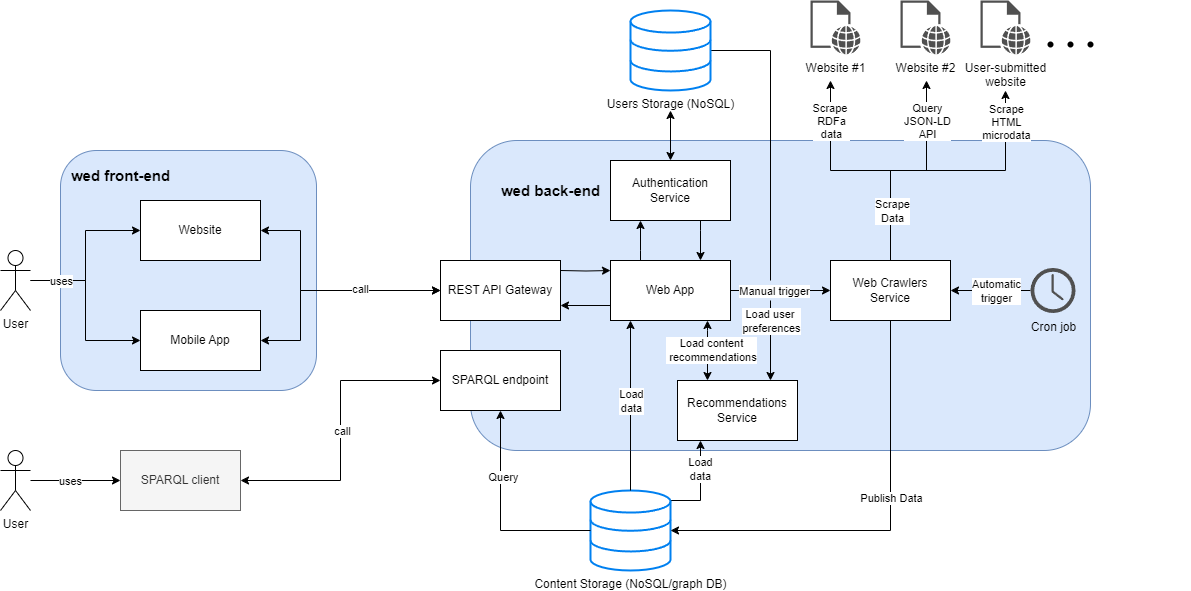

The diagram above was exported from draw.io. Its source (the exported page's mxGraphModel, read from the mxfile embedded in the PNG):
<mxGraphModel dx="1434" dy="746" grid="1" gridSize="10" guides="1" tooltips="1" connect="1" arrows="1" fold="1" page="1" pageScale="1" pageWidth="827" pageHeight="1169" math="0" shadow="0">
  <root>
    <mxCell id="0" />
    <mxCell id="1" parent="0" />
    <mxCell id="I19IydhISqAXh47zExv--33" value="" style="group" parent="1" connectable="0" vertex="1">
      <mxGeometry x="500" y="170" width="720" height="310" as="geometry" />
    </mxCell>
    <mxCell id="I19IydhISqAXh47zExv--3" value="" style="rounded=1;whiteSpace=wrap;html=1;fillColor=#dae8fc;strokeColor=#6c8ebf;" parent="I19IydhISqAXh47zExv--33" vertex="1">
      <mxGeometry width="620" height="310" as="geometry" />
    </mxCell>
    <mxCell id="I19IydhISqAXh47zExv--4" value="&lt;b&gt;&lt;font style=&quot;font-size: 15px;&quot;&gt;wed back-end&lt;/font&gt;&lt;/b&gt;" style="text;html=1;align=center;verticalAlign=middle;resizable=0;points=[];autosize=1;strokeColor=none;fillColor=none;" parent="I19IydhISqAXh47zExv--33" vertex="1">
      <mxGeometry x="20" y="35" width="120" height="30" as="geometry" />
    </mxCell>
    <mxCell id="I19IydhISqAXh47zExv--46" style="edgeStyle=orthogonalEdgeStyle;rounded=0;orthogonalLoop=1;jettySize=auto;html=1;entryX=0;entryY=0.167;entryDx=0;entryDy=0;entryPerimeter=0;" parent="I19IydhISqAXh47zExv--33" target="I19IydhISqAXh47zExv--1" edge="1">
      <mxGeometry relative="1" as="geometry">
        <mxPoint x="90" y="130" as="sourcePoint" />
        <mxPoint x="130" y="130" as="targetPoint" />
      </mxGeometry>
    </mxCell>
    <mxCell id="I19IydhISqAXh47zExv--32" value="REST API Gateway" style="rounded=0;whiteSpace=wrap;html=1;" parent="I19IydhISqAXh47zExv--33" vertex="1">
      <mxGeometry x="-30" y="120" width="120" height="60" as="geometry" />
    </mxCell>
    <mxCell id="I19IydhISqAXh47zExv--47" style="edgeStyle=orthogonalEdgeStyle;rounded=0;orthogonalLoop=1;jettySize=auto;html=1;exitX=0;exitY=0.75;exitDx=0;exitDy=0;entryX=1;entryY=0.75;entryDx=0;entryDy=0;" parent="I19IydhISqAXh47zExv--33" source="I19IydhISqAXh47zExv--1" target="I19IydhISqAXh47zExv--32" edge="1">
      <mxGeometry relative="1" as="geometry">
        <mxPoint x="130" y="170" as="sourcePoint" />
        <mxPoint x="90" y="170" as="targetPoint" />
        <Array as="points" />
      </mxGeometry>
    </mxCell>
    <mxCell id="I19IydhISqAXh47zExv--54" style="edgeStyle=orthogonalEdgeStyle;rounded=0;orthogonalLoop=1;jettySize=auto;html=1;entryX=0.25;entryY=1;entryDx=0;entryDy=0;" parent="I19IydhISqAXh47zExv--33" source="I19IydhISqAXh47zExv--1" target="I19IydhISqAXh47zExv--36" edge="1">
      <mxGeometry relative="1" as="geometry">
        <Array as="points">
          <mxPoint x="170" y="110" />
          <mxPoint x="170" y="110" />
        </Array>
      </mxGeometry>
    </mxCell>
    <mxCell id="I19IydhISqAXh47zExv--105" style="edgeStyle=orthogonalEdgeStyle;rounded=0;orthogonalLoop=1;jettySize=auto;html=1;entryX=0.25;entryY=0;entryDx=0;entryDy=0;startArrow=classic;startFill=1;endArrow=classic;endFill=1;" parent="I19IydhISqAXh47zExv--33" source="I19IydhISqAXh47zExv--1" target="I19IydhISqAXh47zExv--34" edge="1">
      <mxGeometry relative="1" as="geometry">
        <Array as="points">
          <mxPoint x="237" y="190" />
          <mxPoint x="237" y="190" />
        </Array>
      </mxGeometry>
    </mxCell>
    <mxCell id="I19IydhISqAXh47zExv--106" value="Load content&lt;br&gt;&amp;nbsp;recommendations" style="edgeLabel;html=1;align=center;verticalAlign=middle;resizable=0;points=[];" parent="I19IydhISqAXh47zExv--105" connectable="0" vertex="1">
      <mxGeometry x="-0.0857" relative="1" as="geometry">
        <mxPoint x="3" y="2" as="offset" />
      </mxGeometry>
    </mxCell>
    <mxCell id="I19IydhISqAXh47zExv--1" value="Web App" style="rounded=0;whiteSpace=wrap;html=1;" parent="I19IydhISqAXh47zExv--33" vertex="1">
      <mxGeometry x="140" y="120" width="120" height="60" as="geometry" />
    </mxCell>
    <mxCell id="I19IydhISqAXh47zExv--35" value="Web Crawlers Service" style="rounded=0;whiteSpace=wrap;html=1;" parent="I19IydhISqAXh47zExv--33" vertex="1">
      <mxGeometry x="360" y="120" width="120" height="60" as="geometry" />
    </mxCell>
    <mxCell id="I19IydhISqAXh47zExv--56" style="edgeStyle=orthogonalEdgeStyle;rounded=0;orthogonalLoop=1;jettySize=auto;html=1;entryX=0.75;entryY=0;entryDx=0;entryDy=0;" parent="I19IydhISqAXh47zExv--33" source="I19IydhISqAXh47zExv--36" target="I19IydhISqAXh47zExv--1" edge="1">
      <mxGeometry relative="1" as="geometry">
        <Array as="points">
          <mxPoint x="230" y="90" />
          <mxPoint x="230" y="90" />
        </Array>
      </mxGeometry>
    </mxCell>
    <mxCell id="I19IydhISqAXh47zExv--36" value="Authentication Service" style="rounded=0;whiteSpace=wrap;html=1;" parent="I19IydhISqAXh47zExv--33" vertex="1">
      <mxGeometry x="140" y="20" width="120" height="60" as="geometry" />
    </mxCell>
    <mxCell id="I19IydhISqAXh47zExv--64" style="edgeStyle=orthogonalEdgeStyle;rounded=0;orthogonalLoop=1;jettySize=auto;html=1;" parent="I19IydhISqAXh47zExv--33" source="I19IydhISqAXh47zExv--102" target="I19IydhISqAXh47zExv--35" edge="1">
      <mxGeometry relative="1" as="geometry">
        <mxPoint x="369.9999999999998" y="260" as="sourcePoint" />
      </mxGeometry>
    </mxCell>
    <mxCell id="I19IydhISqAXh47zExv--65" value="Automatic &lt;br&gt;trigger" style="edgeLabel;html=1;align=center;verticalAlign=middle;resizable=0;points=[];" parent="I19IydhISqAXh47zExv--64" connectable="0" vertex="1">
      <mxGeometry x="0.0365" y="1" relative="1" as="geometry">
        <mxPoint x="6" y="-1" as="offset" />
      </mxGeometry>
    </mxCell>
    <mxCell id="I19IydhISqAXh47zExv--102" value="Cron job" style="sketch=0;pointerEvents=1;shadow=0;dashed=0;html=1;strokeColor=none;fillColor=#505050;labelPosition=center;verticalLabelPosition=bottom;verticalAlign=top;outlineConnect=0;align=center;shape=mxgraph.office.concepts.clock;" parent="I19IydhISqAXh47zExv--33" vertex="1">
      <mxGeometry x="560" y="127.5" width="45" height="45" as="geometry" />
    </mxCell>
    <mxCell id="un99e4nrveeGg9xlUWcb-2" style="edgeStyle=orthogonalEdgeStyle;rounded=0;orthogonalLoop=1;jettySize=auto;html=1;endArrow=none;endFill=0;startArrow=classic;startFill=1;" parent="I19IydhISqAXh47zExv--33" source="I19IydhISqAXh47zExv--34" edge="1">
      <mxGeometry relative="1" as="geometry">
        <mxPoint x="300" y="159.99999999999994" as="targetPoint" />
        <Array as="points">
          <mxPoint x="300" y="180" />
          <mxPoint x="300" y="180" />
        </Array>
      </mxGeometry>
    </mxCell>
    <mxCell id="un99e4nrveeGg9xlUWcb-3" value="Load user&amp;nbsp;&lt;br&gt;preferences" style="edgeLabel;html=1;align=center;verticalAlign=middle;resizable=0;points=[];" parent="un99e4nrveeGg9xlUWcb-2" connectable="0" vertex="1">
      <mxGeometry x="0.3069" relative="1" as="geometry">
        <mxPoint y="-8" as="offset" />
      </mxGeometry>
    </mxCell>
    <mxCell id="I19IydhISqAXh47zExv--34" value="Recommendations Service" style="rounded=0;whiteSpace=wrap;html=1;" parent="I19IydhISqAXh47zExv--33" vertex="1">
      <mxGeometry x="207" y="240" width="120" height="60" as="geometry" />
    </mxCell>
    <mxCell id="I19IydhISqAXh47zExv--61" style="edgeStyle=orthogonalEdgeStyle;rounded=0;orthogonalLoop=1;jettySize=auto;html=1;exitX=1;exitY=0.5;exitDx=0;exitDy=0;" parent="I19IydhISqAXh47zExv--33" source="I19IydhISqAXh47zExv--1" target="I19IydhISqAXh47zExv--35" edge="1">
      <mxGeometry relative="1" as="geometry">
        <Array as="points" />
      </mxGeometry>
    </mxCell>
    <mxCell id="I19IydhISqAXh47zExv--62" value="Manual trigger" style="edgeLabel;html=1;align=center;verticalAlign=middle;resizable=0;points=[];" parent="I19IydhISqAXh47zExv--61" connectable="0" vertex="1">
      <mxGeometry x="-0.2024" y="-3" relative="1" as="geometry">
        <mxPoint x="3" y="-3" as="offset" />
      </mxGeometry>
    </mxCell>
    <mxCell id="un99e4nrveeGg9xlUWcb-1" style="edgeStyle=orthogonalEdgeStyle;rounded=0;orthogonalLoop=1;jettySize=auto;html=1;startArrow=none;startFill=0;endArrow=none;endFill=0;" parent="I19IydhISqAXh47zExv--33" target="I19IydhISqAXh47zExv--40" edge="1">
      <mxGeometry relative="1" as="geometry">
        <mxPoint x="300" y="140" as="sourcePoint" />
        <Array as="points">
          <mxPoint x="300" y="-90" />
        </Array>
      </mxGeometry>
    </mxCell>
    <mxCell id="I19IydhISqAXh47zExv--21" value="" style="group" parent="1" connectable="0" vertex="1">
      <mxGeometry x="90" y="180" width="256" height="240" as="geometry" />
    </mxCell>
    <mxCell id="I19IydhISqAXh47zExv--22" value="" style="rounded=1;whiteSpace=wrap;html=1;fillColor=#dae8fc;strokeColor=#6c8ebf;" parent="I19IydhISqAXh47zExv--21" vertex="1">
      <mxGeometry width="256" height="240" as="geometry" />
    </mxCell>
    <mxCell id="I19IydhISqAXh47zExv--23" value="&lt;b&gt;&lt;font style=&quot;font-size: 15px;&quot;&gt;wed front-end&lt;/font&gt;&lt;/b&gt;" style="text;html=1;align=center;verticalAlign=middle;resizable=0;points=[];autosize=1;strokeColor=none;fillColor=none;" parent="I19IydhISqAXh47zExv--21" vertex="1">
      <mxGeometry x="0.0014285714285708906" y="10" width="120" height="30" as="geometry" />
    </mxCell>
    <mxCell id="I19IydhISqAXh47zExv--24" style="edgeStyle=orthogonalEdgeStyle;rounded=0;orthogonalLoop=1;jettySize=auto;html=1;exitX=1;exitY=0.25;exitDx=0;exitDy=0;entryX=0;entryY=0.25;entryDx=0;entryDy=0;" parent="I19IydhISqAXh47zExv--21" edge="1">
      <mxGeometry relative="1" as="geometry">
        <mxPoint x="98.74285714285715" y="95" as="sourcePoint" />
      </mxGeometry>
    </mxCell>
    <mxCell id="I19IydhISqAXh47zExv--26" style="edgeStyle=orthogonalEdgeStyle;rounded=0;orthogonalLoop=1;jettySize=auto;html=1;entryX=1;entryY=0.75;entryDx=0;entryDy=0;exitX=0;exitY=0.75;exitDx=0;exitDy=0;" parent="I19IydhISqAXh47zExv--21" edge="1">
      <mxGeometry relative="1" as="geometry">
        <mxPoint x="98.74285714285715" y="125" as="targetPoint" />
      </mxGeometry>
    </mxCell>
    <mxCell id="I19IydhISqAXh47zExv--12" value="Website" style="rounded=0;whiteSpace=wrap;html=1;" parent="I19IydhISqAXh47zExv--21" vertex="1">
      <mxGeometry x="80" y="50" width="120" height="60" as="geometry" />
    </mxCell>
    <mxCell id="I19IydhISqAXh47zExv--13" value="Mobile App" style="rounded=0;whiteSpace=wrap;html=1;" parent="I19IydhISqAXh47zExv--21" vertex="1">
      <mxGeometry x="80" y="160" width="120" height="60" as="geometry" />
    </mxCell>
    <mxCell id="I19IydhISqAXh47zExv--14" style="edgeStyle=orthogonalEdgeStyle;rounded=0;orthogonalLoop=1;jettySize=auto;html=1;entryX=0;entryY=0.5;entryDx=0;entryDy=0;" parent="1" source="I19IydhISqAXh47zExv--5" target="I19IydhISqAXh47zExv--12" edge="1">
      <mxGeometry relative="1" as="geometry" />
    </mxCell>
    <mxCell id="I19IydhISqAXh47zExv--15" style="edgeStyle=orthogonalEdgeStyle;rounded=0;orthogonalLoop=1;jettySize=auto;html=1;entryX=0;entryY=0.5;entryDx=0;entryDy=0;" parent="1" source="I19IydhISqAXh47zExv--5" target="I19IydhISqAXh47zExv--13" edge="1">
      <mxGeometry relative="1" as="geometry" />
    </mxCell>
    <mxCell id="I19IydhISqAXh47zExv--20" value="uses" style="edgeLabel;html=1;align=center;verticalAlign=middle;resizable=0;points=[];" parent="I19IydhISqAXh47zExv--15" connectable="0" vertex="1">
      <mxGeometry x="-0.7353" y="-1" relative="1" as="geometry">
        <mxPoint x="8" y="-1" as="offset" />
      </mxGeometry>
    </mxCell>
    <mxCell id="I19IydhISqAXh47zExv--5" value="User" style="shape=umlActor;verticalLabelPosition=bottom;verticalAlign=top;html=1;outlineConnect=0;" parent="1" vertex="1">
      <mxGeometry x="30" y="280" width="30" height="60" as="geometry" />
    </mxCell>
    <mxCell id="I19IydhISqAXh47zExv--16" style="edgeStyle=orthogonalEdgeStyle;rounded=0;orthogonalLoop=1;jettySize=auto;html=1;entryX=0;entryY=0.5;entryDx=0;entryDy=0;startArrow=classic;startFill=1;" parent="1" source="I19IydhISqAXh47zExv--12" target="I19IydhISqAXh47zExv--32" edge="1">
      <mxGeometry relative="1" as="geometry">
        <mxPoint x="430" y="250" as="targetPoint" />
        <Array as="points">
          <mxPoint x="330" y="260" />
          <mxPoint x="330" y="320" />
        </Array>
      </mxGeometry>
    </mxCell>
    <mxCell id="I19IydhISqAXh47zExv--17" style="edgeStyle=orthogonalEdgeStyle;rounded=0;orthogonalLoop=1;jettySize=auto;html=1;entryX=0;entryY=0.5;entryDx=0;entryDy=0;startArrow=classic;startFill=1;" parent="1" source="I19IydhISqAXh47zExv--13" target="I19IydhISqAXh47zExv--32" edge="1">
      <mxGeometry relative="1" as="geometry">
        <mxPoint x="430" y="250" as="targetPoint" />
        <Array as="points">
          <mxPoint x="330" y="370" />
          <mxPoint x="330" y="320" />
          <mxPoint x="450" y="320" />
        </Array>
      </mxGeometry>
    </mxCell>
    <mxCell id="I19IydhISqAXh47zExv--51" value="call" style="edgeLabel;html=1;align=center;verticalAlign=middle;resizable=0;points=[];" parent="I19IydhISqAXh47zExv--17" connectable="0" vertex="1">
      <mxGeometry x="0.2951" y="2" relative="1" as="geometry">
        <mxPoint as="offset" />
      </mxGeometry>
    </mxCell>
    <mxCell id="I19IydhISqAXh47zExv--40" value="Users Storage (NoSQL)" style="html=1;verticalLabelPosition=bottom;align=center;labelBackgroundColor=#ffffff;verticalAlign=top;strokeWidth=2;strokeColor=#0080F0;shadow=0;dashed=0;shape=mxgraph.ios7.icons.data;" parent="1" vertex="1">
      <mxGeometry x="660" y="40" width="80" height="80" as="geometry" />
    </mxCell>
    <mxCell id="I19IydhISqAXh47zExv--71" style="edgeStyle=orthogonalEdgeStyle;rounded=0;orthogonalLoop=1;jettySize=auto;html=1;" parent="1" source="I19IydhISqAXh47zExv--41" target="I19IydhISqAXh47zExv--34" edge="1">
      <mxGeometry relative="1" as="geometry">
        <Array as="points">
          <mxPoint x="730" y="530" />
          <mxPoint x="730" y="423" />
        </Array>
      </mxGeometry>
    </mxCell>
    <mxCell id="I19IydhISqAXh47zExv--104" value="Load&lt;br&gt;data" style="edgeLabel;html=1;align=center;verticalAlign=middle;resizable=0;points=[];" parent="I19IydhISqAXh47zExv--71" connectable="0" vertex="1">
      <mxGeometry x="0.384" y="1" relative="1" as="geometry">
        <mxPoint as="offset" />
      </mxGeometry>
    </mxCell>
    <mxCell id="I19IydhISqAXh47zExv--41" value="Content Storage (NoSQL/graph DB)" style="html=1;verticalLabelPosition=bottom;align=center;labelBackgroundColor=#ffffff;verticalAlign=top;strokeWidth=2;strokeColor=#0080F0;shadow=0;dashed=0;shape=mxgraph.ios7.icons.data;" parent="1" vertex="1">
      <mxGeometry x="620" y="520" width="80" height="80" as="geometry" />
    </mxCell>
    <mxCell id="I19IydhISqAXh47zExv--45" style="edgeStyle=orthogonalEdgeStyle;rounded=0;orthogonalLoop=1;jettySize=auto;html=1;" parent="1" source="I19IydhISqAXh47zExv--43" target="I19IydhISqAXh47zExv--44" edge="1">
      <mxGeometry relative="1" as="geometry" />
    </mxCell>
    <mxCell id="I19IydhISqAXh47zExv--48" value="uses" style="edgeLabel;html=1;align=center;verticalAlign=middle;resizable=0;points=[];" parent="I19IydhISqAXh47zExv--45" connectable="0" vertex="1">
      <mxGeometry x="-0.1296" y="-3" relative="1" as="geometry">
        <mxPoint y="-3" as="offset" />
      </mxGeometry>
    </mxCell>
    <mxCell id="I19IydhISqAXh47zExv--43" value="User" style="shape=umlActor;verticalLabelPosition=bottom;verticalAlign=top;html=1;outlineConnect=0;" parent="1" vertex="1">
      <mxGeometry x="30" y="480" width="30" height="60" as="geometry" />
    </mxCell>
    <mxCell id="I19IydhISqAXh47zExv--49" style="edgeStyle=orthogonalEdgeStyle;rounded=0;orthogonalLoop=1;jettySize=auto;html=1;entryX=0;entryY=0.5;entryDx=0;entryDy=0;startArrow=classic;startFill=1;" parent="1" source="I19IydhISqAXh47zExv--44" target="I19IydhISqAXh47zExv--42" edge="1">
      <mxGeometry relative="1" as="geometry" />
    </mxCell>
    <mxCell id="I19IydhISqAXh47zExv--50" value="call" style="edgeLabel;html=1;align=center;verticalAlign=middle;resizable=0;points=[];" parent="I19IydhISqAXh47zExv--49" connectable="0" vertex="1">
      <mxGeometry x="-0.0033" y="-1" relative="1" as="geometry">
        <mxPoint as="offset" />
      </mxGeometry>
    </mxCell>
    <mxCell id="I19IydhISqAXh47zExv--44" value="SPARQL client" style="rounded=0;whiteSpace=wrap;html=1;fillColor=#f5f5f5;fontColor=#333333;strokeColor=#666666;" parent="1" vertex="1">
      <mxGeometry x="150" y="480" width="120" height="60" as="geometry" />
    </mxCell>
    <mxCell id="I19IydhISqAXh47zExv--57" style="edgeStyle=orthogonalEdgeStyle;rounded=0;orthogonalLoop=1;jettySize=auto;html=1;startArrow=classic;startFill=1;" parent="1" source="I19IydhISqAXh47zExv--36" edge="1">
      <mxGeometry relative="1" as="geometry">
        <mxPoint x="700" y="140" as="targetPoint" />
      </mxGeometry>
    </mxCell>
    <mxCell id="I19IydhISqAXh47zExv--59" style="edgeStyle=orthogonalEdgeStyle;rounded=0;orthogonalLoop=1;jettySize=auto;html=1;startArrow=classic;startFill=1;endArrow=none;endFill=0;" parent="1" target="I19IydhISqAXh47zExv--41" edge="1">
      <mxGeometry relative="1" as="geometry">
        <mxPoint x="530" y="440" as="sourcePoint" />
        <mxPoint x="600" y="560" as="targetPoint" />
        <Array as="points">
          <mxPoint x="530" y="560" />
        </Array>
      </mxGeometry>
    </mxCell>
    <mxCell id="I19IydhISqAXh47zExv--68" value="Query" style="edgeLabel;html=1;align=center;verticalAlign=middle;resizable=0;points=[];" parent="I19IydhISqAXh47zExv--59" connectable="0" vertex="1">
      <mxGeometry x="-0.3719" y="2" relative="1" as="geometry">
        <mxPoint as="offset" />
      </mxGeometry>
    </mxCell>
    <mxCell id="I19IydhISqAXh47zExv--66" style="edgeStyle=orthogonalEdgeStyle;rounded=0;orthogonalLoop=1;jettySize=auto;html=1;" parent="1" source="I19IydhISqAXh47zExv--35" target="I19IydhISqAXh47zExv--41" edge="1">
      <mxGeometry relative="1" as="geometry">
        <Array as="points">
          <mxPoint x="920" y="560" />
        </Array>
      </mxGeometry>
    </mxCell>
    <mxCell id="I19IydhISqAXh47zExv--67" value="Publish Data" style="edgeLabel;html=1;align=center;verticalAlign=middle;resizable=0;points=[];" parent="I19IydhISqAXh47zExv--66" connectable="0" vertex="1">
      <mxGeometry x="-0.1259" y="-1" relative="1" as="geometry">
        <mxPoint x="1" y="-11" as="offset" />
      </mxGeometry>
    </mxCell>
    <mxCell id="I19IydhISqAXh47zExv--69" style="edgeStyle=orthogonalEdgeStyle;rounded=0;orthogonalLoop=1;jettySize=auto;html=1;startArrow=classic;startFill=1;endArrow=none;endFill=0;" parent="1" source="I19IydhISqAXh47zExv--1" target="I19IydhISqAXh47zExv--41" edge="1">
      <mxGeometry relative="1" as="geometry">
        <Array as="points">
          <mxPoint x="660" y="480" />
          <mxPoint x="660" y="480" />
        </Array>
      </mxGeometry>
    </mxCell>
    <mxCell id="I19IydhISqAXh47zExv--70" value="Load &lt;br&gt;data" style="edgeLabel;html=1;align=center;verticalAlign=middle;resizable=0;points=[];" parent="I19IydhISqAXh47zExv--69" connectable="0" vertex="1">
      <mxGeometry x="0.5866" y="-1" relative="1" as="geometry">
        <mxPoint x="1" y="-55" as="offset" />
      </mxGeometry>
    </mxCell>
    <mxCell id="I19IydhISqAXh47zExv--108" value="Website #1" style="sketch=0;pointerEvents=1;shadow=0;dashed=0;html=1;strokeColor=none;fillColor=#505050;labelPosition=center;verticalLabelPosition=bottom;verticalAlign=top;outlineConnect=0;align=center;shape=mxgraph.office.concepts.web_page;" parent="1" vertex="1">
      <mxGeometry x="840" y="30" width="50" height="54" as="geometry" />
    </mxCell>
    <mxCell id="I19IydhISqAXh47zExv--109" value="Website #2" style="sketch=0;pointerEvents=1;shadow=0;dashed=0;html=1;strokeColor=none;fillColor=#505050;labelPosition=center;verticalLabelPosition=bottom;verticalAlign=top;outlineConnect=0;align=center;shape=mxgraph.office.concepts.web_page;" parent="1" vertex="1">
      <mxGeometry x="930" y="30" width="50" height="54" as="geometry" />
    </mxCell>
    <mxCell id="I19IydhISqAXh47zExv--111" value="User-submitted &lt;br&gt;website" style="sketch=0;pointerEvents=1;shadow=0;dashed=0;html=1;strokeColor=none;fillColor=#505050;labelPosition=center;verticalLabelPosition=bottom;verticalAlign=top;outlineConnect=0;align=center;shape=mxgraph.office.concepts.web_page;" parent="1" vertex="1">
      <mxGeometry x="1010" y="30" width="50" height="54" as="geometry" />
    </mxCell>
    <mxCell id="I19IydhISqAXh47zExv--114" style="edgeStyle=orthogonalEdgeStyle;rounded=0;orthogonalLoop=1;jettySize=auto;html=1;" parent="1" source="I19IydhISqAXh47zExv--35" edge="1">
      <mxGeometry relative="1" as="geometry">
        <mxPoint x="956" y="110" as="targetPoint" />
        <Array as="points">
          <mxPoint x="920" y="200" />
          <mxPoint x="956" y="200" />
        </Array>
      </mxGeometry>
    </mxCell>
    <mxCell id="I19IydhISqAXh47zExv--121" value="Query&lt;br&gt;JSON-LD&lt;br&gt;API" style="edgeLabel;html=1;align=center;verticalAlign=middle;resizable=0;points=[];" parent="I19IydhISqAXh47zExv--114" connectable="0" vertex="1">
      <mxGeometry x="0.7476" y="1" relative="1" as="geometry">
        <mxPoint x="1" y="13" as="offset" />
      </mxGeometry>
    </mxCell>
    <mxCell id="I19IydhISqAXh47zExv--115" style="edgeStyle=orthogonalEdgeStyle;rounded=0;orthogonalLoop=1;jettySize=auto;html=1;" parent="1" source="I19IydhISqAXh47zExv--35" edge="1">
      <mxGeometry relative="1" as="geometry">
        <mxPoint x="1035" y="120" as="targetPoint" />
        <Array as="points">
          <mxPoint x="920" y="200" />
          <mxPoint x="1035" y="200" />
        </Array>
      </mxGeometry>
    </mxCell>
    <mxCell id="I19IydhISqAXh47zExv--122" value="Scrape&lt;br style=&quot;border-color: var(--border-color);&quot;&gt;HTML&lt;br style=&quot;border-color: var(--border-color);&quot;&gt;microdata" style="edgeLabel;html=1;align=center;verticalAlign=middle;resizable=0;points=[];" parent="I19IydhISqAXh47zExv--115" connectable="0" vertex="1">
      <mxGeometry x="0.8765" y="-1" relative="1" as="geometry">
        <mxPoint x="-1" y="13" as="offset" />
      </mxGeometry>
    </mxCell>
    <mxCell id="I19IydhISqAXh47zExv--117" value="" style="shape=waypoint;sketch=0;size=6;pointerEvents=1;points=[];fillColor=none;resizable=0;rotatable=0;perimeter=centerPerimeter;snapToPoint=1;" parent="1" vertex="1">
      <mxGeometry x="1070" y="64" width="20" height="20" as="geometry" />
    </mxCell>
    <mxCell id="I19IydhISqAXh47zExv--118" value="" style="shape=waypoint;sketch=0;size=6;pointerEvents=1;points=[];fillColor=none;resizable=0;rotatable=0;perimeter=centerPerimeter;snapToPoint=1;" parent="1" vertex="1">
      <mxGeometry x="1090" y="64" width="20" height="20" as="geometry" />
    </mxCell>
    <mxCell id="I19IydhISqAXh47zExv--119" value="" style="shape=waypoint;sketch=0;size=6;pointerEvents=1;points=[];fillColor=none;resizable=0;rotatable=0;perimeter=centerPerimeter;snapToPoint=1;" parent="1" vertex="1">
      <mxGeometry x="1110" y="64" width="20" height="20" as="geometry" />
    </mxCell>
    <mxCell id="I19IydhISqAXh47zExv--42" value="SPARQL endpoint" style="rounded=0;whiteSpace=wrap;html=1;" parent="1" vertex="1">
      <mxGeometry x="470" y="380" width="120" height="60" as="geometry" />
    </mxCell>
    <mxCell id="I19IydhISqAXh47zExv--107" style="edgeStyle=orthogonalEdgeStyle;rounded=0;orthogonalLoop=1;jettySize=auto;html=1;" parent="1" source="I19IydhISqAXh47zExv--35" edge="1">
      <mxGeometry relative="1" as="geometry">
        <mxPoint x="860" y="110" as="targetPoint" />
        <Array as="points">
          <mxPoint x="920" y="200" />
          <mxPoint x="860" y="200" />
        </Array>
      </mxGeometry>
    </mxCell>
    <mxCell id="I19IydhISqAXh47zExv--120" value="Scrape&amp;nbsp;&lt;br&gt;RDFa&lt;br&gt;data" style="edgeLabel;html=1;align=center;verticalAlign=middle;resizable=0;points=[];" parent="I19IydhISqAXh47zExv--107" connectable="0" vertex="1">
      <mxGeometry x="0.7962" relative="1" as="geometry">
        <mxPoint y="16" as="offset" />
      </mxGeometry>
    </mxCell>
    <mxCell id="un99e4nrveeGg9xlUWcb-4" value="Scrape &lt;br&gt;Data" style="edgeLabel;html=1;align=center;verticalAlign=middle;resizable=0;points=[];" parent="I19IydhISqAXh47zExv--107" connectable="0" vertex="1">
      <mxGeometry x="-0.5467" y="-1" relative="1" as="geometry">
        <mxPoint y="4" as="offset" />
      </mxGeometry>
    </mxCell>
  </root>
</mxGraphModel>